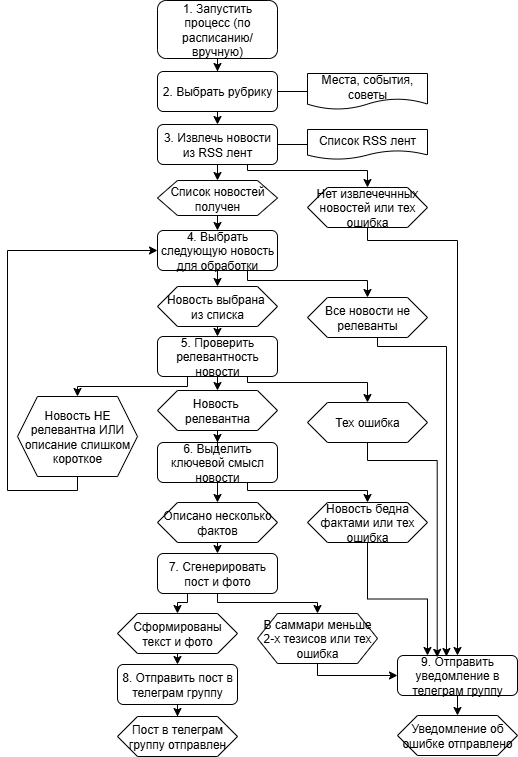

The diagram above was exported from draw.io. Its source (the exported page's mxGraphModel, read from the mxfile embedded in the PNG):
<mxGraphModel dx="872" dy="571" grid="1" gridSize="10" guides="1" tooltips="1" connect="1" arrows="1" fold="1" page="1" pageScale="1" pageWidth="827" pageHeight="1169" math="0" shadow="0">
  <root>
    <mxCell id="WIyWlLk6GJQsqaUBKTNV-0" />
    <mxCell id="WIyWlLk6GJQsqaUBKTNV-1" parent="WIyWlLk6GJQsqaUBKTNV-0" />
    <mxCell id="xEYPs94muHKZ1mkBSAEF-20" style="edgeStyle=orthogonalEdgeStyle;rounded=0;orthogonalLoop=1;jettySize=auto;html=1;exitX=0.5;exitY=1;exitDx=0;exitDy=0;" parent="WIyWlLk6GJQsqaUBKTNV-1" source="WIyWlLk6GJQsqaUBKTNV-3" target="xEYPs94muHKZ1mkBSAEF-17" edge="1">
      <mxGeometry relative="1" as="geometry" />
    </mxCell>
    <mxCell id="WIyWlLk6GJQsqaUBKTNV-3" value="1.&amp;nbsp;&lt;span style=&quot;background-color: transparent; color: light-dark(rgb(0, 0, 0), rgb(255, 255, 255));&quot;&gt;Запустить процесс (по расписанию/вручную)&lt;/span&gt;" style="rounded=1;whiteSpace=wrap;html=1;fontSize=12;glass=0;strokeWidth=1;shadow=0;" parent="WIyWlLk6GJQsqaUBKTNV-1" vertex="1">
      <mxGeometry x="160" y="80" width="120" height="58" as="geometry" />
    </mxCell>
    <mxCell id="xEYPs94muHKZ1mkBSAEF-33" style="edgeStyle=orthogonalEdgeStyle;rounded=0;orthogonalLoop=1;jettySize=auto;html=1;exitX=0.5;exitY=1;exitDx=0;exitDy=0;entryX=0.5;entryY=0;entryDx=0;entryDy=0;" parent="WIyWlLk6GJQsqaUBKTNV-1" source="xEYPs94muHKZ1mkBSAEF-1" target="xEYPs94muHKZ1mkBSAEF-28" edge="1">
      <mxGeometry relative="1" as="geometry" />
    </mxCell>
    <mxCell id="xEYPs94muHKZ1mkBSAEF-34" style="edgeStyle=orthogonalEdgeStyle;rounded=0;orthogonalLoop=1;jettySize=auto;html=1;exitX=0.75;exitY=1;exitDx=0;exitDy=0;" parent="WIyWlLk6GJQsqaUBKTNV-1" source="xEYPs94muHKZ1mkBSAEF-1" target="xEYPs94muHKZ1mkBSAEF-32" edge="1">
      <mxGeometry relative="1" as="geometry">
        <Array as="points">
          <mxPoint x="250" y="250" />
          <mxPoint x="370" y="250" />
        </Array>
      </mxGeometry>
    </mxCell>
    <mxCell id="xEYPs94muHKZ1mkBSAEF-1" value="3. Извлечь новости из RSS лент" style="rounded=1;whiteSpace=wrap;html=1;" parent="WIyWlLk6GJQsqaUBKTNV-1" vertex="1">
      <mxGeometry x="160" y="204" width="120" height="40" as="geometry" />
    </mxCell>
    <mxCell id="xEYPs94muHKZ1mkBSAEF-40" style="edgeStyle=orthogonalEdgeStyle;rounded=0;orthogonalLoop=1;jettySize=auto;html=1;exitX=0.5;exitY=1;exitDx=0;exitDy=0;entryX=0.5;entryY=0;entryDx=0;entryDy=0;" parent="WIyWlLk6GJQsqaUBKTNV-1" source="xEYPs94muHKZ1mkBSAEF-4" target="xEYPs94muHKZ1mkBSAEF-38" edge="1">
      <mxGeometry relative="1" as="geometry" />
    </mxCell>
    <mxCell id="xEYPs94muHKZ1mkBSAEF-41" style="edgeStyle=orthogonalEdgeStyle;rounded=0;orthogonalLoop=1;jettySize=auto;html=1;exitX=0.25;exitY=1;exitDx=0;exitDy=0;" parent="WIyWlLk6GJQsqaUBKTNV-1" source="xEYPs94muHKZ1mkBSAEF-4" target="xEYPs94muHKZ1mkBSAEF-39" edge="1">
      <mxGeometry relative="1" as="geometry">
        <Array as="points">
          <mxPoint x="190" y="466" />
          <mxPoint x="80" y="466" />
        </Array>
      </mxGeometry>
    </mxCell>
    <mxCell id="xEYPs94muHKZ1mkBSAEF-71" style="edgeStyle=orthogonalEdgeStyle;rounded=0;orthogonalLoop=1;jettySize=auto;html=1;exitX=0.75;exitY=1;exitDx=0;exitDy=0;entryX=0.5;entryY=0;entryDx=0;entryDy=0;" parent="WIyWlLk6GJQsqaUBKTNV-1" source="xEYPs94muHKZ1mkBSAEF-4" target="xEYPs94muHKZ1mkBSAEF-70" edge="1">
      <mxGeometry relative="1" as="geometry">
        <Array as="points">
          <mxPoint x="250" y="462" />
          <mxPoint x="370" y="462" />
        </Array>
      </mxGeometry>
    </mxCell>
    <mxCell id="xEYPs94muHKZ1mkBSAEF-4" value="5. Проверить релевантность новости" style="rounded=1;whiteSpace=wrap;html=1;" parent="WIyWlLk6GJQsqaUBKTNV-1" vertex="1">
      <mxGeometry x="160" y="416" width="120" height="40" as="geometry" />
    </mxCell>
    <mxCell id="xEYPs94muHKZ1mkBSAEF-64" style="edgeStyle=orthogonalEdgeStyle;rounded=0;orthogonalLoop=1;jettySize=auto;html=1;exitX=0.5;exitY=1;exitDx=0;exitDy=0;entryX=0.5;entryY=0;entryDx=0;entryDy=0;" parent="WIyWlLk6GJQsqaUBKTNV-1" source="xEYPs94muHKZ1mkBSAEF-7" target="xEYPs94muHKZ1mkBSAEF-63" edge="1">
      <mxGeometry relative="1" as="geometry" />
    </mxCell>
    <mxCell id="xEYPs94muHKZ1mkBSAEF-7" value="9. Отправить уведомление в телеграм группу" style="rounded=1;whiteSpace=wrap;html=1;" parent="WIyWlLk6GJQsqaUBKTNV-1" vertex="1">
      <mxGeometry x="400" y="735" width="120" height="40" as="geometry" />
    </mxCell>
    <mxCell id="xEYPs94muHKZ1mkBSAEF-8" value="Список RSS лент" style="shape=document;whiteSpace=wrap;html=1;boundedLbl=1;" parent="WIyWlLk6GJQsqaUBKTNV-1" vertex="1">
      <mxGeometry x="310" y="209" width="120" height="30" as="geometry" />
    </mxCell>
    <mxCell id="xEYPs94muHKZ1mkBSAEF-9" value="" style="endArrow=none;html=1;rounded=0;exitX=1;exitY=0.5;exitDx=0;exitDy=0;entryX=0;entryY=0.5;entryDx=0;entryDy=0;" parent="WIyWlLk6GJQsqaUBKTNV-1" source="xEYPs94muHKZ1mkBSAEF-1" target="xEYPs94muHKZ1mkBSAEF-8" edge="1">
      <mxGeometry width="50" height="50" relative="1" as="geometry">
        <mxPoint x="400" y="244" as="sourcePoint" />
        <mxPoint x="450" y="194" as="targetPoint" />
      </mxGeometry>
    </mxCell>
    <mxCell id="xEYPs94muHKZ1mkBSAEF-19" style="edgeStyle=orthogonalEdgeStyle;rounded=0;orthogonalLoop=1;jettySize=auto;html=1;exitX=0.5;exitY=1;exitDx=0;exitDy=0;entryX=0.5;entryY=0;entryDx=0;entryDy=0;" parent="WIyWlLk6GJQsqaUBKTNV-1" source="xEYPs94muHKZ1mkBSAEF-17" target="xEYPs94muHKZ1mkBSAEF-1" edge="1">
      <mxGeometry relative="1" as="geometry" />
    </mxCell>
    <mxCell id="aBwR-AqtYxzMzUF-Fn5M-1" style="edgeStyle=orthogonalEdgeStyle;rounded=0;orthogonalLoop=1;jettySize=auto;html=1;exitX=1;exitY=0.5;exitDx=0;exitDy=0;endArrow=none;endFill=0;" edge="1" parent="WIyWlLk6GJQsqaUBKTNV-1" source="xEYPs94muHKZ1mkBSAEF-17" target="aBwR-AqtYxzMzUF-Fn5M-0">
      <mxGeometry relative="1" as="geometry" />
    </mxCell>
    <mxCell id="xEYPs94muHKZ1mkBSAEF-17" value="2.&amp;nbsp;&lt;span style=&quot;background-color: transparent; color: light-dark(rgb(0, 0, 0), rgb(255, 255, 255));&quot;&gt;Выбрать рубрику&lt;/span&gt;" style="rounded=1;whiteSpace=wrap;html=1;fontSize=12;glass=0;strokeWidth=1;shadow=0;" parent="WIyWlLk6GJQsqaUBKTNV-1" vertex="1">
      <mxGeometry x="160" y="151" width="120" height="40" as="geometry" />
    </mxCell>
    <mxCell id="xEYPs94muHKZ1mkBSAEF-54" style="edgeStyle=orthogonalEdgeStyle;rounded=0;orthogonalLoop=1;jettySize=auto;html=1;exitX=0.5;exitY=1;exitDx=0;exitDy=0;entryX=0.5;entryY=0;entryDx=0;entryDy=0;" parent="WIyWlLk6GJQsqaUBKTNV-1" source="xEYPs94muHKZ1mkBSAEF-22" target="xEYPs94muHKZ1mkBSAEF-51" edge="1">
      <mxGeometry relative="1" as="geometry" />
    </mxCell>
    <mxCell id="xEYPs94muHKZ1mkBSAEF-55" style="edgeStyle=orthogonalEdgeStyle;rounded=0;orthogonalLoop=1;jettySize=auto;html=1;exitX=0.75;exitY=1;exitDx=0;exitDy=0;" parent="WIyWlLk6GJQsqaUBKTNV-1" source="xEYPs94muHKZ1mkBSAEF-22" target="xEYPs94muHKZ1mkBSAEF-52" edge="1">
      <mxGeometry relative="1" as="geometry">
        <Array as="points">
          <mxPoint x="250" y="570" />
          <mxPoint x="370" y="570" />
        </Array>
      </mxGeometry>
    </mxCell>
    <mxCell id="xEYPs94muHKZ1mkBSAEF-22" value="6. Выделить ключевой смысл новости" style="rounded=1;whiteSpace=wrap;html=1;" parent="WIyWlLk6GJQsqaUBKTNV-1" vertex="1">
      <mxGeometry x="160" y="522" width="120" height="40" as="geometry" />
    </mxCell>
    <mxCell id="xEYPs94muHKZ1mkBSAEF-59" style="edgeStyle=orthogonalEdgeStyle;rounded=0;orthogonalLoop=1;jettySize=auto;html=1;exitX=0.5;exitY=1;exitDx=0;exitDy=0;entryX=0.5;entryY=0;entryDx=0;entryDy=0;" parent="WIyWlLk6GJQsqaUBKTNV-1" target="xEYPs94muHKZ1mkBSAEF-58" edge="1">
      <mxGeometry relative="1" as="geometry">
        <mxPoint x="220" y="672" as="sourcePoint" />
        <Array as="points">
          <mxPoint x="220" y="682" />
          <mxPoint x="320" y="682" />
        </Array>
      </mxGeometry>
    </mxCell>
    <mxCell id="xEYPs94muHKZ1mkBSAEF-61" style="edgeStyle=orthogonalEdgeStyle;rounded=0;orthogonalLoop=1;jettySize=auto;html=1;exitX=0.25;exitY=1;exitDx=0;exitDy=0;entryX=0.5;entryY=0;entryDx=0;entryDy=0;" parent="WIyWlLk6GJQsqaUBKTNV-1" target="xEYPs94muHKZ1mkBSAEF-60" edge="1">
      <mxGeometry relative="1" as="geometry">
        <mxPoint x="190" y="672" as="sourcePoint" />
        <Array as="points">
          <mxPoint x="190" y="682" />
          <mxPoint x="180" y="682" />
        </Array>
      </mxGeometry>
    </mxCell>
    <mxCell id="xEYPs94muHKZ1mkBSAEF-24" value="7. Сгенерировать пост и фото" style="rounded=1;whiteSpace=wrap;html=1;" parent="WIyWlLk6GJQsqaUBKTNV-1" vertex="1">
      <mxGeometry x="160" y="633" width="120" height="40" as="geometry" />
    </mxCell>
    <mxCell id="xEYPs94muHKZ1mkBSAEF-46" style="edgeStyle=orthogonalEdgeStyle;rounded=0;orthogonalLoop=1;jettySize=auto;html=1;exitX=0.5;exitY=1;exitDx=0;exitDy=0;entryX=0.5;entryY=0;entryDx=0;entryDy=0;" parent="WIyWlLk6GJQsqaUBKTNV-1" source="xEYPs94muHKZ1mkBSAEF-27" target="xEYPs94muHKZ1mkBSAEF-44" edge="1">
      <mxGeometry relative="1" as="geometry" />
    </mxCell>
    <mxCell id="xEYPs94muHKZ1mkBSAEF-47" style="edgeStyle=orthogonalEdgeStyle;rounded=0;orthogonalLoop=1;jettySize=auto;html=1;exitX=0.75;exitY=1;exitDx=0;exitDy=0;entryX=0.5;entryY=0;entryDx=0;entryDy=0;" parent="WIyWlLk6GJQsqaUBKTNV-1" source="xEYPs94muHKZ1mkBSAEF-27" target="xEYPs94muHKZ1mkBSAEF-43" edge="1">
      <mxGeometry relative="1" as="geometry">
        <Array as="points">
          <mxPoint x="250" y="360" />
          <mxPoint x="370" y="360" />
        </Array>
      </mxGeometry>
    </mxCell>
    <mxCell id="xEYPs94muHKZ1mkBSAEF-27" value="4. Выбрать следующую новость для обработки" style="rounded=1;whiteSpace=wrap;html=1;" parent="WIyWlLk6GJQsqaUBKTNV-1" vertex="1">
      <mxGeometry x="160" y="310" width="120" height="40" as="geometry" />
    </mxCell>
    <mxCell id="xEYPs94muHKZ1mkBSAEF-36" style="edgeStyle=orthogonalEdgeStyle;rounded=0;orthogonalLoop=1;jettySize=auto;html=1;exitX=0.5;exitY=1;exitDx=0;exitDy=0;entryX=0.5;entryY=0;entryDx=0;entryDy=0;" parent="WIyWlLk6GJQsqaUBKTNV-1" source="xEYPs94muHKZ1mkBSAEF-28" target="xEYPs94muHKZ1mkBSAEF-27" edge="1">
      <mxGeometry relative="1" as="geometry" />
    </mxCell>
    <mxCell id="xEYPs94muHKZ1mkBSAEF-28" value="Список новостей получен" style="shape=hexagon;perimeter=hexagonPerimeter2;whiteSpace=wrap;html=1;fixedSize=1;" parent="WIyWlLk6GJQsqaUBKTNV-1" vertex="1">
      <mxGeometry x="160" y="260" width="120" height="35" as="geometry" />
    </mxCell>
    <mxCell id="xEYPs94muHKZ1mkBSAEF-49" style="edgeStyle=orthogonalEdgeStyle;rounded=0;orthogonalLoop=1;jettySize=auto;html=1;exitX=0.5;exitY=1;exitDx=0;exitDy=0;" parent="WIyWlLk6GJQsqaUBKTNV-1" source="xEYPs94muHKZ1mkBSAEF-32" target="xEYPs94muHKZ1mkBSAEF-7" edge="1">
      <mxGeometry relative="1" as="geometry">
        <Array as="points">
          <mxPoint x="370" y="320" />
          <mxPoint x="460" y="320" />
        </Array>
      </mxGeometry>
    </mxCell>
    <mxCell id="xEYPs94muHKZ1mkBSAEF-32" value="Нет извлечечнных новостей или тех ошибка" style="shape=hexagon;perimeter=hexagonPerimeter2;whiteSpace=wrap;html=1;fixedSize=1;" parent="WIyWlLk6GJQsqaUBKTNV-1" vertex="1">
      <mxGeometry x="310" y="267" width="120" height="40" as="geometry" />
    </mxCell>
    <mxCell id="xEYPs94muHKZ1mkBSAEF-48" style="edgeStyle=orthogonalEdgeStyle;rounded=0;orthogonalLoop=1;jettySize=auto;html=1;exitX=0.5;exitY=1;exitDx=0;exitDy=0;" parent="WIyWlLk6GJQsqaUBKTNV-1" source="xEYPs94muHKZ1mkBSAEF-38" target="xEYPs94muHKZ1mkBSAEF-22" edge="1">
      <mxGeometry relative="1" as="geometry" />
    </mxCell>
    <mxCell id="xEYPs94muHKZ1mkBSAEF-38" value="Новость&amp;nbsp;&lt;div&gt;релевантна&lt;/div&gt;" style="shape=hexagon;perimeter=hexagonPerimeter2;whiteSpace=wrap;html=1;fixedSize=1;" parent="WIyWlLk6GJQsqaUBKTNV-1" vertex="1">
      <mxGeometry x="160" y="470" width="120" height="40" as="geometry" />
    </mxCell>
    <mxCell id="xEYPs94muHKZ1mkBSAEF-42" style="edgeStyle=orthogonalEdgeStyle;rounded=0;orthogonalLoop=1;jettySize=auto;html=1;exitX=0.5;exitY=1;exitDx=0;exitDy=0;entryX=0;entryY=0.5;entryDx=0;entryDy=0;" parent="WIyWlLk6GJQsqaUBKTNV-1" source="xEYPs94muHKZ1mkBSAEF-39" target="xEYPs94muHKZ1mkBSAEF-27" edge="1">
      <mxGeometry relative="1" as="geometry">
        <Array as="points">
          <mxPoint x="80" y="570" />
          <mxPoint x="10" y="570" />
          <mxPoint x="10" y="330" />
        </Array>
      </mxGeometry>
    </mxCell>
    <mxCell id="xEYPs94muHKZ1mkBSAEF-39" value="Новость НЕ релевантна ИЛИ описание слишком короткое" style="shape=hexagon;perimeter=hexagonPerimeter2;whiteSpace=wrap;html=1;fixedSize=1;" parent="WIyWlLk6GJQsqaUBKTNV-1" vertex="1">
      <mxGeometry x="20" y="476" width="120" height="80" as="geometry" />
    </mxCell>
    <mxCell id="xEYPs94muHKZ1mkBSAEF-43" value="Все новости не релеванты" style="shape=hexagon;perimeter=hexagonPerimeter2;whiteSpace=wrap;html=1;fixedSize=1;" parent="WIyWlLk6GJQsqaUBKTNV-1" vertex="1">
      <mxGeometry x="310" y="377" width="120" height="40" as="geometry" />
    </mxCell>
    <mxCell id="xEYPs94muHKZ1mkBSAEF-57" style="edgeStyle=orthogonalEdgeStyle;rounded=0;orthogonalLoop=1;jettySize=auto;html=1;exitX=0.5;exitY=1;exitDx=0;exitDy=0;entryX=0.5;entryY=0;entryDx=0;entryDy=0;" parent="WIyWlLk6GJQsqaUBKTNV-1" source="xEYPs94muHKZ1mkBSAEF-44" target="xEYPs94muHKZ1mkBSAEF-4" edge="1">
      <mxGeometry relative="1" as="geometry" />
    </mxCell>
    <mxCell id="xEYPs94muHKZ1mkBSAEF-44" value="Новость выбрана&amp;nbsp;&lt;div&gt;из списка&lt;/div&gt;" style="shape=hexagon;perimeter=hexagonPerimeter2;whiteSpace=wrap;html=1;fixedSize=1;" parent="WIyWlLk6GJQsqaUBKTNV-1" vertex="1">
      <mxGeometry x="160" y="366" width="120" height="40" as="geometry" />
    </mxCell>
    <mxCell id="xEYPs94muHKZ1mkBSAEF-50" style="edgeStyle=orthogonalEdgeStyle;rounded=0;orthogonalLoop=1;jettySize=auto;html=1;exitX=0.5;exitY=1;exitDx=0;exitDy=0;entryX=0.408;entryY=0.025;entryDx=0;entryDy=0;entryPerimeter=0;" parent="WIyWlLk6GJQsqaUBKTNV-1" source="xEYPs94muHKZ1mkBSAEF-43" target="xEYPs94muHKZ1mkBSAEF-7" edge="1">
      <mxGeometry relative="1" as="geometry">
        <Array as="points">
          <mxPoint x="380" y="426" />
          <mxPoint x="449" y="426" />
        </Array>
      </mxGeometry>
    </mxCell>
    <mxCell id="xEYPs94muHKZ1mkBSAEF-56" style="edgeStyle=orthogonalEdgeStyle;rounded=0;orthogonalLoop=1;jettySize=auto;html=1;exitX=0.5;exitY=1;exitDx=0;exitDy=0;entryX=0.5;entryY=0;entryDx=0;entryDy=0;" parent="WIyWlLk6GJQsqaUBKTNV-1" source="xEYPs94muHKZ1mkBSAEF-51" target="xEYPs94muHKZ1mkBSAEF-24" edge="1">
      <mxGeometry relative="1" as="geometry" />
    </mxCell>
    <mxCell id="xEYPs94muHKZ1mkBSAEF-51" value="Описано несколько фактов" style="shape=hexagon;perimeter=hexagonPerimeter2;whiteSpace=wrap;html=1;fixedSize=1;" parent="WIyWlLk6GJQsqaUBKTNV-1" vertex="1">
      <mxGeometry x="160" y="582" width="120" height="40" as="geometry" />
    </mxCell>
    <mxCell id="xEYPs94muHKZ1mkBSAEF-53" style="edgeStyle=orthogonalEdgeStyle;rounded=0;orthogonalLoop=1;jettySize=auto;html=1;exitX=0.5;exitY=1;exitDx=0;exitDy=0;entryX=0.25;entryY=0;entryDx=0;entryDy=0;" parent="WIyWlLk6GJQsqaUBKTNV-1" source="xEYPs94muHKZ1mkBSAEF-52" target="xEYPs94muHKZ1mkBSAEF-7" edge="1">
      <mxGeometry relative="1" as="geometry" />
    </mxCell>
    <mxCell id="xEYPs94muHKZ1mkBSAEF-52" value="Новость бедна фактами или тех ошибка" style="shape=hexagon;perimeter=hexagonPerimeter2;whiteSpace=wrap;html=1;fixedSize=1;" parent="WIyWlLk6GJQsqaUBKTNV-1" vertex="1">
      <mxGeometry x="310" y="582" width="120" height="40" as="geometry" />
    </mxCell>
    <mxCell id="xEYPs94muHKZ1mkBSAEF-68" style="edgeStyle=orthogonalEdgeStyle;rounded=0;orthogonalLoop=1;jettySize=auto;html=1;exitX=0.5;exitY=1;exitDx=0;exitDy=0;entryX=0;entryY=0.5;entryDx=0;entryDy=0;" parent="WIyWlLk6GJQsqaUBKTNV-1" source="xEYPs94muHKZ1mkBSAEF-58" target="xEYPs94muHKZ1mkBSAEF-7" edge="1">
      <mxGeometry relative="1" as="geometry">
        <Array as="points">
          <mxPoint x="320" y="755" />
        </Array>
      </mxGeometry>
    </mxCell>
    <mxCell id="xEYPs94muHKZ1mkBSAEF-58" value="В саммари меньше 2-х тезисов или тех ошибка" style="shape=hexagon;perimeter=hexagonPerimeter2;whiteSpace=wrap;html=1;fixedSize=1;" parent="WIyWlLk6GJQsqaUBKTNV-1" vertex="1">
      <mxGeometry x="260" y="693" width="120" height="50" as="geometry" />
    </mxCell>
    <mxCell id="xEYPs94muHKZ1mkBSAEF-69" style="edgeStyle=orthogonalEdgeStyle;rounded=0;orthogonalLoop=1;jettySize=auto;html=1;exitX=0.5;exitY=1;exitDx=0;exitDy=0;entryX=0.5;entryY=0;entryDx=0;entryDy=0;" parent="WIyWlLk6GJQsqaUBKTNV-1" source="xEYPs94muHKZ1mkBSAEF-60" target="xEYPs94muHKZ1mkBSAEF-62" edge="1">
      <mxGeometry relative="1" as="geometry" />
    </mxCell>
    <mxCell id="xEYPs94muHKZ1mkBSAEF-60" value="Сформированы текст и фото" style="shape=hexagon;perimeter=hexagonPerimeter2;whiteSpace=wrap;html=1;fixedSize=1;" parent="WIyWlLk6GJQsqaUBKTNV-1" vertex="1">
      <mxGeometry x="120" y="693" width="120" height="40" as="geometry" />
    </mxCell>
    <mxCell id="xEYPs94muHKZ1mkBSAEF-67" style="edgeStyle=orthogonalEdgeStyle;rounded=0;orthogonalLoop=1;jettySize=auto;html=1;exitX=0.5;exitY=1;exitDx=0;exitDy=0;" parent="WIyWlLk6GJQsqaUBKTNV-1" source="xEYPs94muHKZ1mkBSAEF-62" target="xEYPs94muHKZ1mkBSAEF-66" edge="1">
      <mxGeometry relative="1" as="geometry" />
    </mxCell>
    <mxCell id="xEYPs94muHKZ1mkBSAEF-62" value="8. Отправить пост в телеграм группу" style="rounded=1;whiteSpace=wrap;html=1;" parent="WIyWlLk6GJQsqaUBKTNV-1" vertex="1">
      <mxGeometry x="120" y="744" width="120" height="40" as="geometry" />
    </mxCell>
    <mxCell id="xEYPs94muHKZ1mkBSAEF-63" value="Уведомление об ошибке отправлено" style="shape=hexagon;perimeter=hexagonPerimeter2;whiteSpace=wrap;html=1;fixedSize=1;" parent="WIyWlLk6GJQsqaUBKTNV-1" vertex="1">
      <mxGeometry x="400" y="795" width="120" height="40" as="geometry" />
    </mxCell>
    <mxCell id="xEYPs94muHKZ1mkBSAEF-66" value="Пост в телеграм группу отправлен" style="shape=hexagon;perimeter=hexagonPerimeter2;whiteSpace=wrap;html=1;fixedSize=1;" parent="WIyWlLk6GJQsqaUBKTNV-1" vertex="1">
      <mxGeometry x="120" y="796" width="120" height="40" as="geometry" />
    </mxCell>
    <mxCell id="xEYPs94muHKZ1mkBSAEF-70" value="Тех ошибка" style="shape=hexagon;perimeter=hexagonPerimeter2;whiteSpace=wrap;html=1;fixedSize=1;" parent="WIyWlLk6GJQsqaUBKTNV-1" vertex="1">
      <mxGeometry x="310" y="482" width="120" height="40" as="geometry" />
    </mxCell>
    <mxCell id="xEYPs94muHKZ1mkBSAEF-72" style="edgeStyle=orthogonalEdgeStyle;rounded=0;orthogonalLoop=1;jettySize=auto;html=1;exitX=0.5;exitY=1;exitDx=0;exitDy=0;entryX=0.331;entryY=0.046;entryDx=0;entryDy=0;entryPerimeter=0;" parent="WIyWlLk6GJQsqaUBKTNV-1" source="xEYPs94muHKZ1mkBSAEF-70" target="xEYPs94muHKZ1mkBSAEF-7" edge="1">
      <mxGeometry relative="1" as="geometry">
        <Array as="points">
          <mxPoint x="370" y="540" />
          <mxPoint x="440" y="540" />
        </Array>
      </mxGeometry>
    </mxCell>
    <mxCell id="aBwR-AqtYxzMzUF-Fn5M-0" value="Места, события, советы" style="shape=document;whiteSpace=wrap;html=1;boundedLbl=1;" vertex="1" parent="WIyWlLk6GJQsqaUBKTNV-1">
      <mxGeometry x="310" y="153" width="120" height="36" as="geometry" />
    </mxCell>
  </root>
</mxGraphModel>